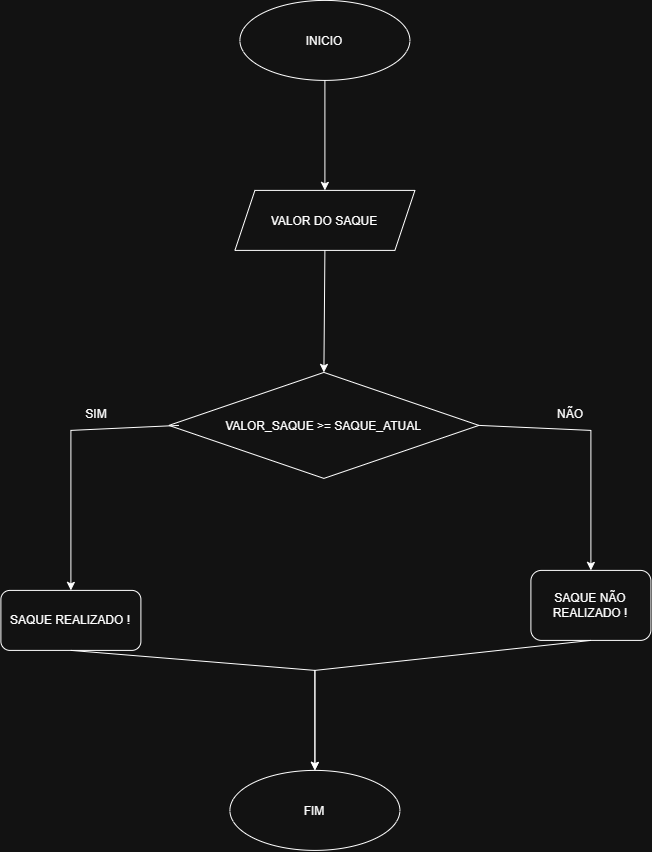

The diagram above was exported from draw.io. Its source (the exported page's mxGraphModel, read from the mxfile embedded in the PNG):
<mxGraphModel dx="1470" dy="840" grid="1" gridSize="10" guides="1" tooltips="1" connect="1" arrows="1" fold="1" page="1" pageScale="1" pageWidth="827" pageHeight="1169" math="0" shadow="0">
  <root>
    <mxCell id="0" />
    <mxCell id="1" parent="0" />
    <mxCell id="ZdpqcNrOpED6DZrkL16r-1" parent="1" style="ellipse;whiteSpace=wrap;html=1;shapeInside=1;" value="INICIO" vertex="1">
      <mxGeometry height="80" width="170" x="329" y="170" as="geometry" />
    </mxCell>
    <mxCell id="ZdpqcNrOpED6DZrkL16r-3" parent="1" style="shape=parallelogram;perimeter=parallelogramPerimeter;whiteSpace=wrap;html=1;shapeInside=1;fixedSize=1;" value="VALOR DO SAQUE" vertex="1">
      <mxGeometry height="60" width="180" x="324" y="360" as="geometry" />
    </mxCell>
    <mxCell id="ZdpqcNrOpED6DZrkL16r-4" edge="1" parent="1" source="ZdpqcNrOpED6DZrkL16r-1" style="endArrow=classic;html=1;rounded=0;exitX=0.5;exitY=1;exitDx=0;exitDy=0;" target="ZdpqcNrOpED6DZrkL16r-3" value="">
      <mxGeometry height="50" relative="1" width="50" as="geometry">
        <mxPoint x="430" y="570" as="sourcePoint" />
        <mxPoint x="480" y="520" as="targetPoint" />
      </mxGeometry>
    </mxCell>
    <mxCell id="ZdpqcNrOpED6DZrkL16r-6" parent="1" style="ellipse;whiteSpace=wrap;html=1;shapeInside=1;" value="FIM" vertex="1">
      <mxGeometry height="80" width="170" x="319" y="940" as="geometry" />
    </mxCell>
    <mxCell id="5is5NGhOfDqZMXgDTokP-3" parent="1" style="rhombus;whiteSpace=wrap;html=1;shapeInside=1;align=center;" value="VALOR_SAQUE &amp;gt;= SAQUE_ATUAL" vertex="1">
      <mxGeometry height="106" width="310" x="258" y="542" as="geometry" />
    </mxCell>
    <mxCell id="5is5NGhOfDqZMXgDTokP-4" parent="1" style="rounded=1;whiteSpace=wrap;html=1;" value="SAQUE REALIZADO !" vertex="1">
      <mxGeometry height="60" width="140" x="90" y="760" as="geometry" />
    </mxCell>
    <mxCell id="5is5NGhOfDqZMXgDTokP-5" parent="1" style="rounded=1;whiteSpace=wrap;html=1;" value="SAQUE NÃO REALIZADO !" vertex="1">
      <mxGeometry height="70" width="120" x="620" y="740" as="geometry" />
    </mxCell>
    <mxCell id="5is5NGhOfDqZMXgDTokP-6" edge="1" parent="1" source="5is5NGhOfDqZMXgDTokP-3" style="endArrow=classic;html=1;rounded=0;exitX=1;exitY=0.5;exitDx=0;exitDy=0;entryX=0.5;entryY=0;entryDx=0;entryDy=0;" target="5is5NGhOfDqZMXgDTokP-5" value="">
      <mxGeometry height="50" relative="1" width="50" as="geometry">
        <Array as="points">
          <mxPoint x="680" y="600" />
        </Array>
        <mxPoint x="480" y="570" as="sourcePoint" />
        <mxPoint x="640" y="520" as="targetPoint" />
      </mxGeometry>
    </mxCell>
    <mxCell id="5is5NGhOfDqZMXgDTokP-7" edge="1" parent="1" style="endArrow=classic;html=1;rounded=0;entryX=0.5;entryY=0;entryDx=0;entryDy=0;exitX=0;exitY=0.5;exitDx=0;exitDy=0;" value="">
      <mxGeometry height="50" relative="1" width="50" as="geometry">
        <Array as="points">
          <mxPoint x="160" y="600" />
        </Array>
        <mxPoint x="268" y="595" as="sourcePoint" />
        <mxPoint x="160" y="760" as="targetPoint" />
      </mxGeometry>
    </mxCell>
    <mxCell id="5is5NGhOfDqZMXgDTokP-11" parent="1" style="text;html=1;whiteSpace=wrap;strokeColor=none;fillColor=none;align=center;verticalAlign=middle;rounded=0;" value="SIM" vertex="1">
      <mxGeometry height="30" width="60" x="156" y="569" as="geometry" />
    </mxCell>
    <mxCell id="5is5NGhOfDqZMXgDTokP-12" parent="1" style="text;html=1;whiteSpace=wrap;strokeColor=none;fillColor=none;align=center;verticalAlign=middle;rounded=0;" value="NÃO" vertex="1">
      <mxGeometry height="30" width="60" x="630" y="569" as="geometry" />
    </mxCell>
    <mxCell id="JL-FLEuL18ggUeSevQ-c-5" edge="1" parent="1" source="ZdpqcNrOpED6DZrkL16r-3" style="endArrow=classic;html=1;rounded=0;exitX=0.5;exitY=1;exitDx=0;exitDy=0;entryX=0.5;entryY=0;entryDx=0;entryDy=0;" target="5is5NGhOfDqZMXgDTokP-3" value="">
      <mxGeometry height="50" relative="1" width="50" as="geometry">
        <mxPoint x="400" y="510" as="sourcePoint" />
        <mxPoint x="413.0000000000002" y="380" as="targetPoint" />
      </mxGeometry>
    </mxCell>
    <mxCell id="JL-FLEuL18ggUeSevQ-c-7" edge="1" parent="1" source="5is5NGhOfDqZMXgDTokP-4" style="endArrow=classic;html=1;rounded=0;exitX=0.5;exitY=1;exitDx=0;exitDy=0;entryX=0.5;entryY=0;entryDx=0;entryDy=0;" target="ZdpqcNrOpED6DZrkL16r-6" value="">
      <mxGeometry height="50" relative="1" width="50" as="geometry">
        <Array as="points">
          <mxPoint x="404" y="840" />
        </Array>
        <mxPoint x="380" y="860" as="sourcePoint" />
        <mxPoint x="200" y="890" as="targetPoint" />
      </mxGeometry>
    </mxCell>
    <mxCell id="JL-FLEuL18ggUeSevQ-c-9" edge="1" parent="1" source="5is5NGhOfDqZMXgDTokP-5" style="endArrow=classic;html=1;rounded=0;entryX=0.5;entryY=0;entryDx=0;entryDy=0;exitX=0.5;exitY=1;exitDx=0;exitDy=0;" target="ZdpqcNrOpED6DZrkL16r-6" value="">
      <mxGeometry height="50" relative="1" width="50" as="geometry">
        <Array as="points">
          <mxPoint x="404" y="840" />
        </Array>
        <mxPoint x="620" y="860" as="sourcePoint" />
        <mxPoint x="610" y="960" as="targetPoint" />
      </mxGeometry>
    </mxCell>
  </root>
</mxGraphModel>